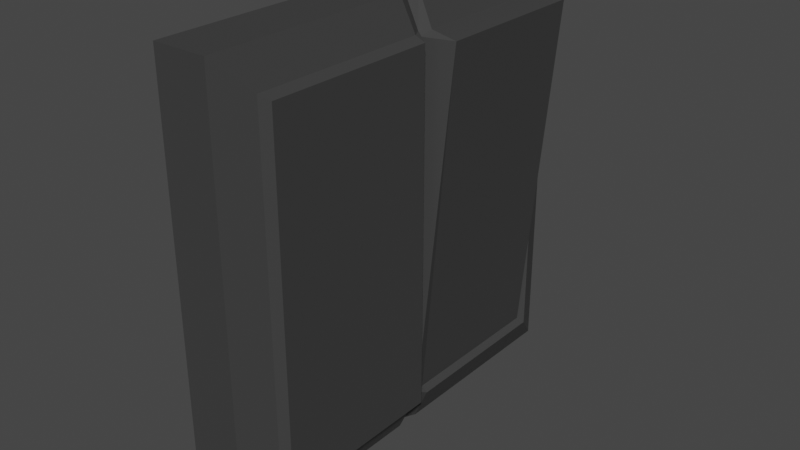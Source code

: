 # Source: Switch.blend  (saved by Blender 2.91.10; exported with 4.5.12 LTS)
import bpy
from mathutils import Matrix  # noqa: F401  (used for matrix-valued properties, if any)

bpy.ops.wm.read_factory_settings(use_empty=True)
scene = bpy.context.scene
scene.name = 'Scene'

# ---- collections
col_collection = bpy.data.collections.new('Collection'); scene.collection.children.link(col_collection)

# ---- materials (node trees are filled in below, after node groups)
mat_material_001 = bpy.data.materials.new('Material.001')
mat_material_001.use_transparent_shadow = False

# ---- material node trees
mat_material_001.use_nodes = True; mat_material_001.node_tree.nodes.clear()
_N = mat_material_001.node_tree.nodes; _L = mat_material_001.node_tree.links
n0 = _N.new('ShaderNodeBsdfPrincipled'); n0.name = 'Principled BSDF'; n0.location = (10, 300)
n0.distribution = 'GGX'
n0.subsurface_method = 'BURLEY'
n0.inputs[0].default_value = (0.04991, 0.04991, 0.04991, 1.0)
n0.inputs[2].default_value = 0.3455
n0.inputs[3].default_value = 1.45
n0.inputs[27].default_value = (0.0, 0.0, 0.0, 1.0)
n0.inputs[28].default_value = 1.0
n1 = _N.new('ShaderNodeOutputMaterial'); n1.name = 'Material Output'; n1.location = (300, 300)
_L.new(n0.outputs[0], n1.inputs[0])
n1.is_active_output = True

# ---- world
world_world = bpy.data.worlds.new('World'); scene.world = world_world
world_world.use_nodes = True; world_world.node_tree.nodes.clear()
_N = world_world.node_tree.nodes; _L = world_world.node_tree.links
n0 = _N.new('ShaderNodeOutputWorld'); n0.name = 'World Output'; n0.location = (300, 300)
n1 = _N.new('ShaderNodeBackground'); n1.name = 'Background'; n1.location = (10, 300)
n1.inputs[0].default_value = (0.05088, 0.05088, 0.05088, 1.0)
_L.new(n1.outputs[0], n0.inputs[0])
n0.is_active_output = True
world_world.color = (0.05088, 0.05088, 0.05088)
world_world.use_sun_shadow = False
world_world.sun_shadow_jitter_overblur = 0.0

# ---- meshes
me_cube_002 = bpy.data.meshes.new('Cube.002')
me_cube_002.from_pydata([(1.899, -0.8258, -0.8258), (1.899, -0.8258, 0.8258), (1.312, 0.8258, -0.8225), (2.487, 0.8258, 0.8225), (1.312, 0.07204, -0.8225), (2.487, 0.07204, 0.8225), (1.899, -0.02518, 0.8258), (1.899, -0.02518, -0.8258), (1.387, 0.02343, -0.8258), (1.387, 0.02343, 0.8258), (1.533, 0.8468, 0.8468), (1.533, 0.8468, -0.8468), (1.533, -0.8468, -0.8468), (1.533, -0.8468, 0.8468), (1.533, 0.07204, 0.8468), (1.533, 0.07204, -0.8468), (1.533, -0.02685, 0.8468), (1.533, -0.02685, -0.8468), (1.314, 0.02259, -0.8468), (1.314, 0.02259, 0.8468), (-1.0, -1.0, -1.0), (-1.0, -1.0, 1.0), (-1.0, 1.0, -1.0), (-1.0, 1.0, 1.0), (1.0, 1.0, 1.0), (1.0, 1.0, -1.0), (1.0, -1.0, -1.0), (1.0, -1.0, 1.0), (-1.0, 0.07204, -1.0), (-1.0, 0.07204, 1.0), (1.0, 0.07204, -1.0), (1.0, 0.07204, 1.0), (-1.0, -0.03906, -1.0), (1.0, -0.03906, 1.0), (-1.0, -0.03906, 1.0), (1.0, -0.03906, -1.0), (-1.0, 0.01649, 1.0), (0.7808, 0.01649, -1.0), (-1.0, 0.01649, -1.0), (0.7808, 0.01649, 1.0), (1.533, 0.8468, 0.8468), (1.533, 0.8468, -0.8468), (1.533, -0.8468, -0.8468), (1.533, -0.8468, 0.8468), (1.533, 0.07204, 0.8468), (1.533, 0.07204, -0.8468), (1.533, -0.02685, 0.8468), (1.533, -0.02685, -0.8468), (1.314, 0.02259, -0.8468), (1.314, 0.02259, 0.8468)], [], [(7, 6, 1, 0), (2, 3, 5, 4), (8, 9, 6, 7), (4, 5, 9, 8), (6, 9, 19, 16), (4, 8, 18, 15), (8, 7, 17, 18), (1, 6, 16, 13), (2, 4, 15, 11), (9, 5, 14, 19), (0, 1, 13, 12), (5, 3, 10, 14), (7, 0, 12, 17), (3, 2, 11, 10), (28, 29, 23, 22), (22, 23, 24, 25), (26, 27, 21, 20), (32, 35, 26, 20), (33, 34, 21, 27), (40, 41, 25, 24), (47, 42, 26, 35), (44, 40, 24, 31), (42, 43, 27, 26), (49, 44, 31, 39), (41, 45, 30, 25), (24, 23, 29, 31), (22, 25, 30, 28), (38, 36, 29, 28), (20, 21, 34, 32), (43, 46, 33, 27), (48, 47, 35, 37), (39, 36, 34, 33), (38, 37, 35, 32), (28, 30, 37, 38), (31, 29, 36, 39), (45, 48, 37, 30), (32, 34, 36, 38), (46, 49, 39, 33)])
_uv = me_cube_002.uv_layers.new(name='UVMap')
_uv.uv.foreach_set('vector', [0.3968, 0.6332, 0.6032, 0.6332, 0.6032, 0.7282, 0.3968, 0.7282, 0.3968, 0.5218, 0.6032, 0.5218, 0.6032, 0.625, 0.3968, 0.625, 0.3968, 0.6291, 0.6032, 0.6291, 0.6032, 0.6332, 0.3968, 0.6332, 0.3968, 0.625, 0.6032, 0.625, 0.6032, 0.6291, 0.3968, 0.6291, 0.6032, 0.6332, 0.6032, 0.6291, 0.6058, 0.6292, 0.6058, 0.6334, 0.3968, 0.625, 0.3968, 0.6291, 0.3942, 0.6292, 0.3942, 0.625, 0.3968, 0.6291, 0.3968, 0.6332, 0.3942, 0.6334, 0.3942, 0.6292, 0.6032, 0.7282, 0.6032, 0.6332, 0.6058, 0.6334, 0.6058, 0.7308, 0.3968, 0.5218, 0.3968, 0.625, 0.3942, 0.625, 0.3942, 0.5192, 0.6032, 0.6291, 0.6032, 0.625, 0.6058, 0.625, 0.6058, 0.6292, 0.3968, 0.7282, 0.6032, 0.7282, 0.6058, 0.7308, 0.3942, 0.7308, 0.6032, 0.625, 0.6032, 0.5218, 0.6058, 0.5192, 0.6058, 0.625, 0.3968, 0.6332, 0.3968, 0.7282, 0.3942, 0.7308, 0.3942, 0.6334, 0.6032, 0.5218, 0.3968, 0.5218, 0.3942, 0.5192, 0.6058, 0.5192, 0.375, 0.125, 0.625, 0.125, 0.625, 0.25, 0.375, 0.25, 0.375, 0.25, 0.625, 0.25, 0.625, 0.5, 0.375, 0.5, 0.375, 0.75, 0.625, 0.75, 0.625, 1.0, 0.375, 1.0, 0.125, 0.635, 0.375, 0.635, 0.375, 0.75, 0.125, 0.75, 0.625, 0.635, 0.875, 0.635, 0.875, 0.75, 0.625, 0.75, 0.6058, 0.5192, 0.3942, 0.5192, 0.375, 0.5, 0.625, 0.5, 0.3942, 0.6334, 0.3942, 0.7308, 0.375, 0.75, 0.375, 0.635, 0.6058, 0.625, 0.6058, 0.5192, 0.625, 0.5, 0.625, 0.625, 0.3942, 0.7308, 0.6058, 0.7308, 0.625, 0.75, 0.375, 0.75, 0.6058, 0.6292, 0.6058, 0.625, 0.625, 0.625, 0.625, 0.63, 0.3942, 0.5192, 0.3942, 0.625, 0.375, 0.625, 0.375, 0.5, 0.625, 0.5, 0.875, 0.5, 0.875, 0.625, 0.625, 0.625, 0.125, 0.5, 0.375, 0.5, 0.375, 0.625, 0.125, 0.625, 0.375, 0.12, 0.625, 0.12, 0.625, 0.125, 0.375, 0.125, 0.375, 0.0, 0.625, 0.0, 0.625, 0.115, 0.375, 0.115, 0.6058, 0.7308, 0.6058, 0.6334, 0.625, 0.635, 0.625, 0.75, 0.3942, 0.6292, 0.3942, 0.6334, 0.375, 0.635, 0.375, 0.63, 0.625, 0.63, 0.875, 0.63, 0.875, 0.635, 0.625, 0.635, 0.125, 0.63, 0.375, 0.63, 0.375, 0.635, 0.125, 0.635, 0.125, 0.625, 0.375, 0.625, 0.375, 0.63, 0.125, 0.63, 0.625, 0.625, 0.875, 0.625, 0.875, 0.63, 0.625, 0.63, 0.3942, 0.625, 0.3942, 0.6292, 0.375, 0.63, 0.375, 0.625, 0.375, 0.115, 0.625, 0.115, 0.625, 0.12, 0.375, 0.12, 0.6058, 0.6334, 0.6058, 0.6292, 0.625, 0.63, 0.625, 0.635])
me_cube_002.materials.append(mat_material_001)
me_cube_002.use_remesh_fix_poles = True
me_cube_002.use_remesh_preserve_attributes = False
me_cube_002.use_mirror_vertex_groups = False
me_cube_002.update()

# ---- objects
ob_cube_001 = bpy.data.objects.new('Cube.001', me_cube_002)

# ---- transforms, parenting, visibility, modifiers, constraints
ob_cube_001.location = (0.0, 0.0, 0.0)
ob_cube_001.scale = (0.1907, 1.531, 1.53)
ob_cube_001.lineart.crease_threshold = 0.0

# ---- collection membership
col_collection.objects.link(ob_cube_001)

# ---- scene / render settings (as saved in the file)
scene.frame_start = 1; scene.frame_end = 250; scene.frame_set(1)
scene.render.engine = 'BLENDER_EEVEE_NEXT'
scene.cycles.use_denoising = False
scene.cycles.samples = 128
scene.cycles.sampling_pattern = 'TABULATED_SOBOL'
scene.cycles.use_adaptive_sampling = False
scene.cycles.use_light_tree = False
scene.view_settings.view_transform = 'Filmic'
bpy.context.view_layer.update()

# ---- added for rendering (the .blend has no active camera and no usable light): camera, sun
cam_auto = bpy.data.cameras.new('AutoCamera')
cam_auto.lens = 50.0
cam_auto.sensor_width = 36.0
cam_auto.clip_end = 1000.0
ob_auto_camera = bpy.data.objects.new('AutoCamera', cam_auto)
scene.collection.objects.link(ob_auto_camera)
ob_auto_camera.location = (4.19404, -4.86274, 3.24183)
ob_auto_camera.rotation_euler = (1.09748, -7.21219e-08, 0.694738)
scene.camera = ob_auto_camera
light_auto_sun = bpy.data.lights.new('AutoSun', 'SUN')
light_auto_sun.energy = 3.0
light_auto_sun.angle = 0.0523599
ob_auto_sun = bpy.data.objects.new('AutoSun', light_auto_sun)
scene.collection.objects.link(ob_auto_sun)
ob_auto_sun.rotation_euler = (0.872665, 0.174533, 0.523599)
bpy.context.view_layer.update()
